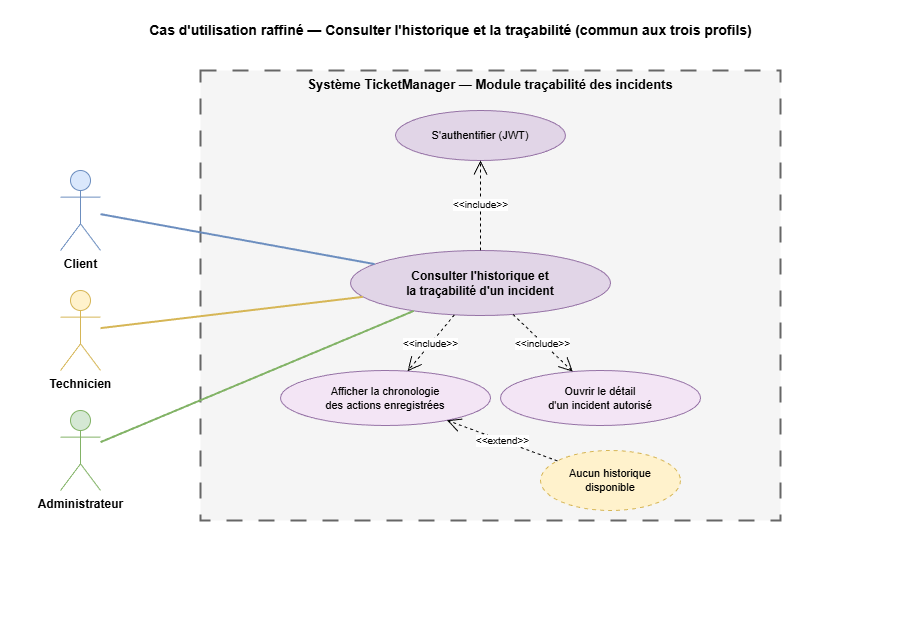

The diagram above was exported from draw.io. Its source (the exported page's mxGraphModel, read from the mxfile embedded in the PNG):
<mxGraphModel dx="1134" dy="697" grid="1" gridSize="10" guides="1" tooltips="1" connect="1" arrows="1" fold="1" page="1" pageScale="1" pageWidth="900" pageHeight="620" background="#ffffff" math="0" shadow="0">
  <root>
    <mxCell id="0" />
    <mxCell id="1" parent="0" />
    <mxCell id="bg" value="" style="rounded=0;whiteSpace=wrap;html=1;fillColor=#ffffff;strokeColor=none;" parent="1" vertex="1">
      <mxGeometry width="900" height="620" as="geometry" />
    </mxCell>
    <mxCell id="title" value="Cas d'utilisation raffiné — Consulter l'historique et la traçabilité (commun aux trois profils)" style="text;html=1;strokeColor=none;fillColor=#ffffff;align=center;verticalAlign=middle;fontSize=14;fontStyle=1;fontColor=#000000;" parent="1" vertex="1">
      <mxGeometry x="60" y="15" width="780" height="30" as="geometry" />
    </mxCell>
    <mxCell id="system" value="Système TicketManager — Module traçabilité des incidents" style="rounded=0;whiteSpace=wrap;html=1;verticalAlign=top;fontStyle=1;fontSize=13;fillColor=#f5f5f5;strokeColor=#666666;strokeWidth=2;fontColor=#000000;dashed=1;dashPattern=8 8;" parent="1" vertex="1">
      <mxGeometry x="200" y="70" width="580" height="450" as="geometry" />
    </mxCell>
    <mxCell id="actor-client" value="Client" style="shape=umlActor;verticalLabelPosition=bottom;verticalAlign=top;html=1;outlineConnect=0;fillColor=#dae8fc;strokeColor=#6c8ebf;fontStyle=1;fontColor=#000000;" parent="1" vertex="1">
      <mxGeometry x="60" y="170" width="40" height="80" as="geometry" />
    </mxCell>
    <mxCell id="actor-tech" value="Technicien" style="shape=umlActor;verticalLabelPosition=bottom;verticalAlign=top;html=1;outlineConnect=0;fillColor=#fff2cc;strokeColor=#d6b656;fontStyle=1;fontColor=#000000;" parent="1" vertex="1">
      <mxGeometry x="60" y="290" width="40" height="80" as="geometry" />
    </mxCell>
    <mxCell id="actor-admin" value="Administrateur" style="shape=umlActor;verticalLabelPosition=bottom;verticalAlign=top;html=1;outlineConnect=0;fillColor=#d5e8d4;strokeColor=#82b366;fontStyle=1;fontColor=#000000;" parent="1" vertex="1">
      <mxGeometry x="60" y="410" width="40" height="80" as="geometry" />
    </mxCell>
    <mxCell id="uc-history" value="Consulter l'historique et&#10;la traçabilité d'un incident" style="ellipse;whiteSpace=wrap;html=1;fillColor=#e1d5e7;strokeColor=#9673a6;fontStyle=1;fontSize=12;fontColor=#000000;" parent="1" vertex="1">
      <mxGeometry x="350" y="250" width="260" height="65" as="geometry" />
    </mxCell>
    <mxCell id="uc-auth" value="S'authentifier (JWT)" style="ellipse;whiteSpace=wrap;html=1;fillColor=#e1d5e7;strokeColor=#9673a6;fontSize=11;fontColor=#000000;" parent="1" vertex="1">
      <mxGeometry x="395" y="110" width="170" height="50" as="geometry" />
    </mxCell>
    <mxCell id="uc-open" value="Ouvrir le détail&#10;d'un incident autorisé" style="ellipse;whiteSpace=wrap;html=1;fillColor=#f3e5f5;strokeColor=#9673a6;fontSize=11;fontColor=#000000;" parent="1" vertex="1">
      <mxGeometry x="500" y="370" width="200" height="55" as="geometry" />
    </mxCell>
    <mxCell id="uc-timeline" value="Afficher la chronologie&#10;des actions enregistrées" style="ellipse;whiteSpace=wrap;html=1;fillColor=#f3e5f5;strokeColor=#9673a6;fontSize=11;fontColor=#000000;" parent="1" vertex="1">
      <mxGeometry x="280" y="370" width="210" height="55" as="geometry" />
    </mxCell>
    <mxCell id="uc-empty" value="Aucun historique&#10;disponible" style="ellipse;whiteSpace=wrap;html=1;fillColor=#fff2cc;strokeColor=#d6b656;fontSize=11;fontColor=#000000;dashed=1;dashPattern=4 4;" parent="1" vertex="1">
      <mxGeometry x="540" y="450" width="140" height="60" as="geometry" />
    </mxCell>
    <mxCell id="inc-auth" value="&amp;lt;&amp;lt;include&amp;gt;&amp;gt;" style="endArrow=open;endSize=12;dashed=1;html=1;rounded=0;strokeColor=#000000;fontSize=10;fontColor=#000000;labelBackgroundColor=#ffffff;" parent="1" source="uc-history" target="uc-auth" edge="1">
      <mxGeometry relative="1" as="geometry" />
    </mxCell>
    <mxCell id="inc-open" value="&amp;lt;&amp;lt;include&amp;gt;&amp;gt;" style="endArrow=open;endSize=12;dashed=1;html=1;rounded=0;strokeColor=#000000;fontSize=10;fontColor=#000000;labelBackgroundColor=#ffffff;" parent="1" source="uc-history" target="uc-open" edge="1">
      <mxGeometry relative="1" as="geometry" />
    </mxCell>
    <mxCell id="inc-timeline" value="&amp;lt;&amp;lt;include&amp;gt;&amp;gt;" style="endArrow=open;endSize=12;dashed=1;html=1;rounded=0;strokeColor=#000000;fontSize=10;fontColor=#000000;labelBackgroundColor=#ffffff;" parent="1" source="uc-history" target="uc-timeline" edge="1">
      <mxGeometry relative="1" as="geometry" />
    </mxCell>
    <mxCell id="ext-empty" value="&amp;lt;&amp;lt;extend&amp;gt;&amp;gt;" style="endArrow=open;endSize=12;dashed=1;html=1;rounded=0;strokeColor=#000000;fontSize=10;fontColor=#000000;labelBackgroundColor=#ffffff;" parent="1" source="uc-empty" target="uc-timeline" edge="1">
      <mxGeometry relative="1" as="geometry" />
    </mxCell>
    <mxCell id="l-c" style="endArrow=none;html=1;strokeColor=#6c8ebf;strokeWidth=2;" parent="1" source="actor-client" target="uc-history" edge="1">
      <mxGeometry relative="1" as="geometry" />
    </mxCell>
    <mxCell id="l-t" style="endArrow=none;html=1;strokeColor=#d6b656;strokeWidth=2;" parent="1" source="actor-tech" target="uc-history" edge="1">
      <mxGeometry relative="1" as="geometry" />
    </mxCell>
    <mxCell id="l-a" style="endArrow=none;html=1;strokeColor=#82b366;strokeWidth=2;" parent="1" source="actor-admin" target="uc-history" edge="1">
      <mxGeometry relative="1" as="geometry" />
    </mxCell>
  </root>
</mxGraphModel>